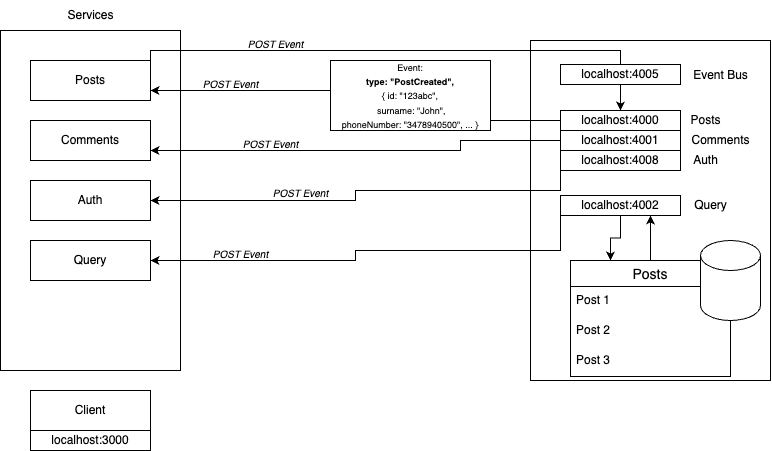

The diagram above was exported from draw.io. Its source (the exported page's mxGraphModel, read from the mxfile embedded in the PNG):
<mxGraphModel dx="1059" dy="599" grid="1" gridSize="10" guides="1" tooltips="1" connect="1" arrows="1" fold="1" page="1" pageScale="1" pageWidth="827" pageHeight="1169" math="0" shadow="0">
  <root>
    <mxCell id="0" />
    <mxCell id="1" parent="0" />
    <mxCell id="dlZ79N9g8Zhhv3reg2qQ-2" value="" style="rounded=0;whiteSpace=wrap;html=1;" parent="1" vertex="1">
      <mxGeometry x="30" y="110" width="180" height="340" as="geometry" />
    </mxCell>
    <mxCell id="dlZ79N9g8Zhhv3reg2qQ-4" value="Posts" style="rounded=0;whiteSpace=wrap;html=1;" parent="1" vertex="1">
      <mxGeometry x="60" y="140" width="120" height="40" as="geometry" />
    </mxCell>
    <mxCell id="dlZ79N9g8Zhhv3reg2qQ-10" value="Comments" style="rounded=0;whiteSpace=wrap;html=1;" parent="1" vertex="1">
      <mxGeometry x="60" y="200" width="120" height="40" as="geometry" />
    </mxCell>
    <mxCell id="dlZ79N9g8Zhhv3reg2qQ-11" value="Auth" style="rounded=0;whiteSpace=wrap;html=1;" parent="1" vertex="1">
      <mxGeometry x="60" y="260" width="120" height="40" as="geometry" />
    </mxCell>
    <mxCell id="dlZ79N9g8Zhhv3reg2qQ-12" value="Query" style="rounded=0;whiteSpace=wrap;html=1;" parent="1" vertex="1">
      <mxGeometry x="60" y="320" width="120" height="40" as="geometry" />
    </mxCell>
    <mxCell id="dlZ79N9g8Zhhv3reg2qQ-13" value="Client" style="rounded=0;whiteSpace=wrap;html=1;" parent="1" vertex="1">
      <mxGeometry x="60" y="470" width="120" height="40" as="geometry" />
    </mxCell>
    <mxCell id="dlZ79N9g8Zhhv3reg2qQ-15" value="" style="rounded=0;whiteSpace=wrap;html=1;" parent="1" vertex="1">
      <mxGeometry x="560" y="120" width="240" height="340" as="geometry" />
    </mxCell>
    <mxCell id="dlZ79N9g8Zhhv3reg2qQ-16" value="Event Bus" style="text;html=1;align=center;verticalAlign=middle;resizable=0;points=[];autosize=1;strokeColor=none;fillColor=none;" parent="1" vertex="1">
      <mxGeometry x="710" y="140" width="80" height="30" as="geometry" />
    </mxCell>
    <mxCell id="4B9kawuHJlHX1O1dS2Z2-1" style="edgeStyle=orthogonalEdgeStyle;rounded=0;orthogonalLoop=1;jettySize=auto;html=1;exitX=1;exitY=0.5;exitDx=0;exitDy=0;" parent="1" source="dlZ79N9g8Zhhv3reg2qQ-4" target="4B9kawuHJlHX1O1dS2Z2-2" edge="1">
      <mxGeometry relative="1" as="geometry">
        <Array as="points">
          <mxPoint x="180" y="130" />
          <mxPoint x="650" y="130" />
        </Array>
      </mxGeometry>
    </mxCell>
    <mxCell id="pnZA1UCp9sN4CnEJa0OC-36" style="edgeStyle=orthogonalEdgeStyle;rounded=0;orthogonalLoop=1;jettySize=auto;html=1;exitX=0;exitY=0.5;exitDx=0;exitDy=0;entryX=1;entryY=0.75;entryDx=0;entryDy=0;" parent="1" source="4B9kawuHJlHX1O1dS2Z2-2" target="dlZ79N9g8Zhhv3reg2qQ-4" edge="1">
      <mxGeometry relative="1" as="geometry" />
    </mxCell>
    <mxCell id="4B9kawuHJlHX1O1dS2Z2-2" value="localhost:4000" style="rounded=0;whiteSpace=wrap;html=1;" parent="1" vertex="1">
      <mxGeometry x="590" y="190" width="120" height="20" as="geometry" />
    </mxCell>
    <mxCell id="pnZA1UCp9sN4CnEJa0OC-19" value="" style="edgeStyle=orthogonalEdgeStyle;rounded=0;orthogonalLoop=1;jettySize=auto;html=1;" parent="1" source="4B9kawuHJlHX1O1dS2Z2-3" target="4B9kawuHJlHX1O1dS2Z2-5" edge="1">
      <mxGeometry relative="1" as="geometry" />
    </mxCell>
    <mxCell id="pnZA1UCp9sN4CnEJa0OC-37" style="edgeStyle=orthogonalEdgeStyle;rounded=0;orthogonalLoop=1;jettySize=auto;html=1;" parent="1" source="4B9kawuHJlHX1O1dS2Z2-3" target="dlZ79N9g8Zhhv3reg2qQ-10" edge="1">
      <mxGeometry relative="1" as="geometry">
        <Array as="points">
          <mxPoint x="490" y="220" />
          <mxPoint x="490" y="230" />
        </Array>
      </mxGeometry>
    </mxCell>
    <mxCell id="4B9kawuHJlHX1O1dS2Z2-3" value="localhost:4001" style="rounded=0;whiteSpace=wrap;html=1;" parent="1" vertex="1">
      <mxGeometry x="590" y="210" width="120" height="20" as="geometry" />
    </mxCell>
    <mxCell id="pnZA1UCp9sN4CnEJa0OC-35" style="edgeStyle=orthogonalEdgeStyle;rounded=0;orthogonalLoop=1;jettySize=auto;html=1;exitX=0.5;exitY=1;exitDx=0;exitDy=0;entryX=0.25;entryY=0;entryDx=0;entryDy=0;" parent="1" source="4B9kawuHJlHX1O1dS2Z2-4" target="pnZA1UCp9sN4CnEJa0OC-27" edge="1">
      <mxGeometry relative="1" as="geometry" />
    </mxCell>
    <mxCell id="pnZA1UCp9sN4CnEJa0OC-39" style="edgeStyle=orthogonalEdgeStyle;rounded=0;orthogonalLoop=1;jettySize=auto;html=1;exitX=0;exitY=0.5;exitDx=0;exitDy=0;entryX=1;entryY=0.5;entryDx=0;entryDy=0;" parent="1" source="4B9kawuHJlHX1O1dS2Z2-4" target="dlZ79N9g8Zhhv3reg2qQ-12" edge="1">
      <mxGeometry relative="1" as="geometry">
        <Array as="points">
          <mxPoint x="590" y="330" />
          <mxPoint x="385" y="330" />
          <mxPoint x="385" y="340" />
        </Array>
      </mxGeometry>
    </mxCell>
    <mxCell id="4B9kawuHJlHX1O1dS2Z2-4" value="localhost:4002" style="rounded=0;whiteSpace=wrap;html=1;" parent="1" vertex="1">
      <mxGeometry x="590" y="275" width="120" height="20" as="geometry" />
    </mxCell>
    <mxCell id="pnZA1UCp9sN4CnEJa0OC-38" style="edgeStyle=orthogonalEdgeStyle;rounded=0;orthogonalLoop=1;jettySize=auto;html=1;exitX=0;exitY=0.5;exitDx=0;exitDy=0;entryX=1;entryY=0.5;entryDx=0;entryDy=0;" parent="1" source="4B9kawuHJlHX1O1dS2Z2-5" target="dlZ79N9g8Zhhv3reg2qQ-11" edge="1">
      <mxGeometry relative="1" as="geometry">
        <Array as="points">
          <mxPoint x="590" y="270" />
          <mxPoint x="385" y="270" />
          <mxPoint x="385" y="280" />
        </Array>
      </mxGeometry>
    </mxCell>
    <mxCell id="4B9kawuHJlHX1O1dS2Z2-5" value="localhost:4008" style="rounded=0;whiteSpace=wrap;html=1;" parent="1" vertex="1">
      <mxGeometry x="590" y="230" width="120" height="20" as="geometry" />
    </mxCell>
    <mxCell id="pnZA1UCp9sN4CnEJa0OC-15" value="Services&lt;br&gt;" style="text;html=1;align=center;verticalAlign=middle;resizable=0;points=[];autosize=1;strokeColor=none;fillColor=none;" parent="1" vertex="1">
      <mxGeometry x="85" y="80" width="70" height="30" as="geometry" />
    </mxCell>
    <mxCell id="pnZA1UCp9sN4CnEJa0OC-16" value="&lt;font style=&quot;font-size: 10px;&quot;&gt;POST Event&lt;/font&gt;" style="text;html=1;align=center;verticalAlign=middle;resizable=0;points=[];autosize=1;strokeColor=none;fillColor=none;fontStyle=2" parent="1" vertex="1">
      <mxGeometry x="265" y="109" width="80" height="30" as="geometry" />
    </mxCell>
    <mxCell id="pnZA1UCp9sN4CnEJa0OC-20" value="localhost:4005" style="rounded=0;whiteSpace=wrap;html=1;" parent="1" vertex="1">
      <mxGeometry x="590" y="144" width="120" height="20" as="geometry" />
    </mxCell>
    <mxCell id="pnZA1UCp9sN4CnEJa0OC-21" value="Posts" style="text;html=1;align=center;verticalAlign=middle;resizable=0;points=[];autosize=1;strokeColor=none;fillColor=none;" parent="1" vertex="1">
      <mxGeometry x="710" y="185" width="50" height="30" as="geometry" />
    </mxCell>
    <mxCell id="pnZA1UCp9sN4CnEJa0OC-24" value="Comments" style="text;html=1;align=center;verticalAlign=middle;resizable=0;points=[];autosize=1;strokeColor=none;fillColor=none;" parent="1" vertex="1">
      <mxGeometry x="710" y="205" width="80" height="30" as="geometry" />
    </mxCell>
    <mxCell id="pnZA1UCp9sN4CnEJa0OC-25" value="Query" style="text;html=1;align=center;verticalAlign=middle;resizable=0;points=[];autosize=1;strokeColor=none;fillColor=none;" parent="1" vertex="1">
      <mxGeometry x="710" y="270" width="60" height="30" as="geometry" />
    </mxCell>
    <mxCell id="pnZA1UCp9sN4CnEJa0OC-26" value="Auth" style="text;html=1;align=center;verticalAlign=middle;resizable=0;points=[];autosize=1;strokeColor=none;fillColor=none;" parent="1" vertex="1">
      <mxGeometry x="710" y="225" width="50" height="30" as="geometry" />
    </mxCell>
    <mxCell id="pnZA1UCp9sN4CnEJa0OC-34" style="edgeStyle=orthogonalEdgeStyle;rounded=0;orthogonalLoop=1;jettySize=auto;html=1;exitX=0.5;exitY=0;exitDx=0;exitDy=0;entryX=0.75;entryY=1;entryDx=0;entryDy=0;" parent="1" source="pnZA1UCp9sN4CnEJa0OC-27" target="4B9kawuHJlHX1O1dS2Z2-4" edge="1">
      <mxGeometry relative="1" as="geometry" />
    </mxCell>
    <mxCell id="pnZA1UCp9sN4CnEJa0OC-27" value="Posts" style="swimlane;fontStyle=0;childLayout=stackLayout;horizontal=1;startSize=26;horizontalStack=0;resizeParent=1;resizeParentMax=0;resizeLast=0;collapsible=1;marginBottom=0;align=center;fontSize=14;" parent="1" vertex="1">
      <mxGeometry x="600" y="340" width="160" height="116" as="geometry" />
    </mxCell>
    <mxCell id="pnZA1UCp9sN4CnEJa0OC-28" value="Post 1" style="text;strokeColor=none;fillColor=none;spacingLeft=4;spacingRight=4;overflow=hidden;rotatable=0;points=[[0,0.5],[1,0.5]];portConstraint=eastwest;fontSize=12;whiteSpace=wrap;html=1;" parent="pnZA1UCp9sN4CnEJa0OC-27" vertex="1">
      <mxGeometry y="26" width="160" height="30" as="geometry" />
    </mxCell>
    <mxCell id="pnZA1UCp9sN4CnEJa0OC-29" value="Post 2" style="text;strokeColor=none;fillColor=none;spacingLeft=4;spacingRight=4;overflow=hidden;rotatable=0;points=[[0,0.5],[1,0.5]];portConstraint=eastwest;fontSize=12;whiteSpace=wrap;html=1;" parent="pnZA1UCp9sN4CnEJa0OC-27" vertex="1">
      <mxGeometry y="56" width="160" height="30" as="geometry" />
    </mxCell>
    <mxCell id="pnZA1UCp9sN4CnEJa0OC-30" value="Post 3" style="text;strokeColor=none;fillColor=none;spacingLeft=4;spacingRight=4;overflow=hidden;rotatable=0;points=[[0,0.5],[1,0.5]];portConstraint=eastwest;fontSize=12;whiteSpace=wrap;html=1;" parent="pnZA1UCp9sN4CnEJa0OC-27" vertex="1">
      <mxGeometry y="86" width="160" height="30" as="geometry" />
    </mxCell>
    <mxCell id="pnZA1UCp9sN4CnEJa0OC-31" value="" style="shape=cylinder3;whiteSpace=wrap;html=1;boundedLbl=1;backgroundOutline=1;size=15;" parent="1" vertex="1">
      <mxGeometry x="730" y="320" width="60" height="80" as="geometry" />
    </mxCell>
    <mxCell id="pnZA1UCp9sN4CnEJa0OC-42" value="localhost:3000" style="rounded=0;whiteSpace=wrap;html=1;" parent="1" vertex="1">
      <mxGeometry x="60" y="510" width="120" height="20" as="geometry" />
    </mxCell>
    <mxCell id="pnZA1UCp9sN4CnEJa0OC-43" value="&lt;font style=&quot;font-size: 10px;&quot;&gt;POST Event&lt;/font&gt;" style="text;html=1;align=center;verticalAlign=middle;resizable=0;points=[];autosize=1;strokeColor=none;fillColor=none;fontStyle=2" parent="1" vertex="1">
      <mxGeometry x="220" y="149" width="80" height="30" as="geometry" />
    </mxCell>
    <mxCell id="pnZA1UCp9sN4CnEJa0OC-44" value="&lt;font style=&quot;font-size: 10px;&quot;&gt;POST Event&lt;/font&gt;" style="text;html=1;align=center;verticalAlign=middle;resizable=0;points=[];autosize=1;strokeColor=none;fillColor=none;fontStyle=2" parent="1" vertex="1">
      <mxGeometry x="260" y="209" width="80" height="30" as="geometry" />
    </mxCell>
    <mxCell id="pnZA1UCp9sN4CnEJa0OC-45" value="&lt;font style=&quot;font-size: 10px;&quot;&gt;POST Event&lt;/font&gt;" style="text;html=1;align=center;verticalAlign=middle;resizable=0;points=[];autosize=1;strokeColor=none;fillColor=none;fontStyle=2" parent="1" vertex="1">
      <mxGeometry x="290" y="258" width="80" height="30" as="geometry" />
    </mxCell>
    <mxCell id="pnZA1UCp9sN4CnEJa0OC-47" value="&lt;font style=&quot;font-size: 10px;&quot;&gt;POST Event&lt;/font&gt;" style="text;html=1;align=center;verticalAlign=middle;resizable=0;points=[];autosize=1;strokeColor=none;fillColor=none;fontStyle=2" parent="1" vertex="1">
      <mxGeometry x="230" y="319" width="80" height="30" as="geometry" />
    </mxCell>
    <mxCell id="pnZA1UCp9sN4CnEJa0OC-48" value="&lt;font style=&quot;font-size: 9px;&quot;&gt;Event:&lt;br style=&quot;border-color: var(--border-color);&quot;&gt;&lt;b style=&quot;border-color: var(--border-color);&quot;&gt;type: &quot;PostCreated&quot;,&lt;br style=&quot;border-color: var(--border-color);&quot;&gt;&lt;/b&gt;{ id: &quot;123abc&quot;,&lt;br style=&quot;border-color: var(--border-color);&quot;&gt;&amp;nbsp;surname: &quot;John&quot;,&lt;br style=&quot;border-color: var(--border-color);&quot;&gt;phoneNumber: &quot;3478940500&quot;,&amp;nbsp;... }&lt;/font&gt;" style="rounded=0;whiteSpace=wrap;html=1;" parent="1" vertex="1">
      <mxGeometry x="360" y="140" width="160" height="70" as="geometry" />
    </mxCell>
  </root>
</mxGraphModel>